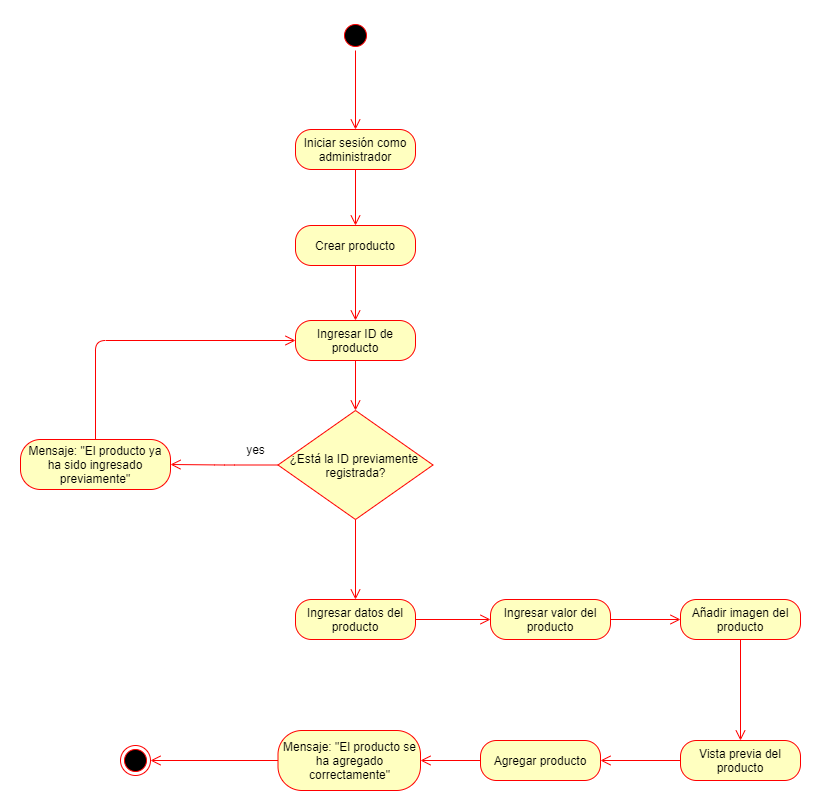

The diagram above was exported from draw.io. Its source (the exported page's mxGraphModel, read from the mxfile embedded in the PNG):
<mxGraphModel dx="1695" dy="496" grid="1" gridSize="10" guides="1" tooltips="1" connect="1" arrows="1" fold="1" page="1" pageScale="1" pageWidth="827" pageHeight="1169" math="0" shadow="0">
  <root>
    <mxCell id="RQrWQgBBalFzAlPLjDUD-0" />
    <mxCell id="RQrWQgBBalFzAlPLjDUD-1" parent="RQrWQgBBalFzAlPLjDUD-0" />
    <mxCell id="8nMRl9JuaNGQzEvAyMEQ-1" value="Iniciar sesión como administrador" style="rounded=1;whiteSpace=wrap;html=1;arcSize=40;fontColor=#000000;fillColor=#ffffc0;strokeColor=#ff0000;" vertex="1" parent="RQrWQgBBalFzAlPLjDUD-1">
      <mxGeometry x="215" y="469" width="120" height="40" as="geometry" />
    </mxCell>
    <mxCell id="8nMRl9JuaNGQzEvAyMEQ-2" value="" style="edgeStyle=orthogonalEdgeStyle;html=1;verticalAlign=bottom;endArrow=open;endSize=8;strokeColor=#ff0000;entryX=0.5;entryY=0;entryDx=0;entryDy=0;" edge="1" parent="RQrWQgBBalFzAlPLjDUD-1" source="8nMRl9JuaNGQzEvAyMEQ-1" target="8nMRl9JuaNGQzEvAyMEQ-8">
      <mxGeometry relative="1" as="geometry">
        <mxPoint x="275" y="629" as="targetPoint" />
      </mxGeometry>
    </mxCell>
    <mxCell id="8nMRl9JuaNGQzEvAyMEQ-6" value="" style="edgeStyle=orthogonalEdgeStyle;html=1;verticalAlign=bottom;endArrow=open;endSize=8;strokeColor=#ff0000;exitX=0.5;exitY=1;exitDx=0;exitDy=0;entryX=0.5;entryY=0;entryDx=0;entryDy=0;" edge="1" parent="RQrWQgBBalFzAlPLjDUD-1" source="8nMRl9JuaNGQzEvAyMEQ-38" target="8nMRl9JuaNGQzEvAyMEQ-1">
      <mxGeometry relative="1" as="geometry">
        <mxPoint x="270" y="459" as="targetPoint" />
        <mxPoint x="275" y="389" as="sourcePoint" />
        <Array as="points" />
      </mxGeometry>
    </mxCell>
    <mxCell id="8nMRl9JuaNGQzEvAyMEQ-8" value="Crear producto" style="rounded=1;whiteSpace=wrap;html=1;arcSize=40;fontColor=#000000;fillColor=#ffffc0;strokeColor=#ff0000;" vertex="1" parent="RQrWQgBBalFzAlPLjDUD-1">
      <mxGeometry x="215" y="565" width="120" height="40" as="geometry" />
    </mxCell>
    <mxCell id="8nMRl9JuaNGQzEvAyMEQ-9" value="Ingresar ID de producto" style="rounded=1;whiteSpace=wrap;html=1;arcSize=40;fontColor=#000000;fillColor=#ffffc0;strokeColor=#ff0000;" vertex="1" parent="RQrWQgBBalFzAlPLjDUD-1">
      <mxGeometry x="215" y="660" width="120" height="40" as="geometry" />
    </mxCell>
    <mxCell id="8nMRl9JuaNGQzEvAyMEQ-10" value="" style="edgeStyle=orthogonalEdgeStyle;html=1;verticalAlign=bottom;endArrow=open;endSize=8;strokeColor=#ff0000;entryX=0.5;entryY=0;entryDx=0;entryDy=0;exitX=0.5;exitY=1;exitDx=0;exitDy=0;" edge="1" parent="RQrWQgBBalFzAlPLjDUD-1" source="8nMRl9JuaNGQzEvAyMEQ-8" target="8nMRl9JuaNGQzEvAyMEQ-9">
      <mxGeometry relative="1" as="geometry">
        <mxPoint x="285" y="649" as="targetPoint" />
        <mxPoint x="270" y="689" as="sourcePoint" />
      </mxGeometry>
    </mxCell>
    <mxCell id="8nMRl9JuaNGQzEvAyMEQ-29" value="¿Está la ID previamente&amp;nbsp; registrada?" style="rhombus;whiteSpace=wrap;html=1;fillColor=#ffffc0;strokeColor=#ff0000;" vertex="1" parent="RQrWQgBBalFzAlPLjDUD-1">
      <mxGeometry x="197.5" y="750" width="155" height="109" as="geometry" />
    </mxCell>
    <mxCell id="8nMRl9JuaNGQzEvAyMEQ-30" value="Mensaje: &quot;El producto ya ha sido ingresado previamente&quot;" style="rounded=1;whiteSpace=wrap;html=1;arcSize=40;fontColor=#000000;fillColor=#ffffc0;strokeColor=#ff0000;" vertex="1" parent="RQrWQgBBalFzAlPLjDUD-1">
      <mxGeometry x="-60" y="779" width="150" height="50" as="geometry" />
    </mxCell>
    <mxCell id="8nMRl9JuaNGQzEvAyMEQ-31" value="" style="edgeStyle=orthogonalEdgeStyle;html=1;verticalAlign=bottom;endArrow=open;endSize=8;strokeColor=#ff0000;entryX=0.5;entryY=0;entryDx=0;entryDy=0;exitX=0.5;exitY=1;exitDx=0;exitDy=0;" edge="1" parent="RQrWQgBBalFzAlPLjDUD-1" source="8nMRl9JuaNGQzEvAyMEQ-9" target="8nMRl9JuaNGQzEvAyMEQ-29">
      <mxGeometry relative="1" as="geometry">
        <mxPoint x="285" y="670" as="targetPoint" />
        <mxPoint x="285" y="615" as="sourcePoint" />
      </mxGeometry>
    </mxCell>
    <mxCell id="8nMRl9JuaNGQzEvAyMEQ-32" value="yes" style="text;html=1;align=center;verticalAlign=middle;resizable=0;points=[];autosize=1;strokeColor=none;" vertex="1" parent="RQrWQgBBalFzAlPLjDUD-1">
      <mxGeometry x="160" y="779" width="30" height="20" as="geometry" />
    </mxCell>
    <mxCell id="8nMRl9JuaNGQzEvAyMEQ-33" value="" style="edgeStyle=orthogonalEdgeStyle;html=1;verticalAlign=bottom;endArrow=open;endSize=8;strokeColor=#ff0000;exitX=0;exitY=0.5;exitDx=0;exitDy=0;entryX=1;entryY=0.5;entryDx=0;entryDy=0;" edge="1" parent="RQrWQgBBalFzAlPLjDUD-1" source="8nMRl9JuaNGQzEvAyMEQ-29" target="8nMRl9JuaNGQzEvAyMEQ-30">
      <mxGeometry relative="1" as="geometry">
        <mxPoint x="110" y="840" as="targetPoint" />
        <mxPoint x="285" y="710" as="sourcePoint" />
        <Array as="points">
          <mxPoint x="144" y="804" />
        </Array>
      </mxGeometry>
    </mxCell>
    <mxCell id="8nMRl9JuaNGQzEvAyMEQ-34" value="" style="edgeStyle=orthogonalEdgeStyle;html=1;verticalAlign=bottom;endArrow=open;endSize=8;strokeColor=#ff0000;exitX=0.5;exitY=0;exitDx=0;exitDy=0;entryX=0;entryY=0.5;entryDx=0;entryDy=0;" edge="1" parent="RQrWQgBBalFzAlPLjDUD-1" source="8nMRl9JuaNGQzEvAyMEQ-30" target="8nMRl9JuaNGQzEvAyMEQ-9">
      <mxGeometry relative="1" as="geometry">
        <mxPoint x="100" y="814" as="targetPoint" />
        <mxPoint x="207.5" y="814.5" as="sourcePoint" />
        <Array as="points">
          <mxPoint x="15" y="680" />
        </Array>
      </mxGeometry>
    </mxCell>
    <mxCell id="8nMRl9JuaNGQzEvAyMEQ-35" value="Ingresar datos del producto" style="rounded=1;whiteSpace=wrap;html=1;arcSize=40;fontColor=#000000;fillColor=#ffffc0;strokeColor=#ff0000;" vertex="1" parent="RQrWQgBBalFzAlPLjDUD-1">
      <mxGeometry x="215" y="939" width="120" height="40" as="geometry" />
    </mxCell>
    <mxCell id="8nMRl9JuaNGQzEvAyMEQ-36" value="Ingresar valor del producto" style="rounded=1;whiteSpace=wrap;html=1;arcSize=40;fontColor=#000000;fillColor=#ffffc0;strokeColor=#ff0000;" vertex="1" parent="RQrWQgBBalFzAlPLjDUD-1">
      <mxGeometry x="410" y="939" width="120" height="40" as="geometry" />
    </mxCell>
    <mxCell id="8nMRl9JuaNGQzEvAyMEQ-37" value="Añadir imagen del producto" style="rounded=1;whiteSpace=wrap;html=1;arcSize=40;fontColor=#000000;fillColor=#ffffc0;strokeColor=#ff0000;" vertex="1" parent="RQrWQgBBalFzAlPLjDUD-1">
      <mxGeometry x="600" y="939" width="120" height="40" as="geometry" />
    </mxCell>
    <mxCell id="8nMRl9JuaNGQzEvAyMEQ-38" value="" style="ellipse;html=1;shape=startState;fillColor=#000000;strokeColor=#ff0000;" vertex="1" parent="RQrWQgBBalFzAlPLjDUD-1">
      <mxGeometry x="260" y="360" width="30" height="30" as="geometry" />
    </mxCell>
    <mxCell id="8nMRl9JuaNGQzEvAyMEQ-40" value="" style="edgeStyle=orthogonalEdgeStyle;html=1;verticalAlign=bottom;endArrow=open;endSize=8;strokeColor=#ff0000;entryX=0.5;entryY=0;entryDx=0;entryDy=0;exitX=0.5;exitY=1;exitDx=0;exitDy=0;" edge="1" parent="RQrWQgBBalFzAlPLjDUD-1" source="8nMRl9JuaNGQzEvAyMEQ-29" target="8nMRl9JuaNGQzEvAyMEQ-35">
      <mxGeometry relative="1" as="geometry">
        <mxPoint x="285" y="760" as="targetPoint" />
        <mxPoint x="285" y="710" as="sourcePoint" />
      </mxGeometry>
    </mxCell>
    <mxCell id="8nMRl9JuaNGQzEvAyMEQ-41" value="" style="edgeStyle=orthogonalEdgeStyle;html=1;verticalAlign=bottom;endArrow=open;endSize=8;strokeColor=#ff0000;entryX=0;entryY=0.5;entryDx=0;entryDy=0;exitX=1;exitY=0.5;exitDx=0;exitDy=0;" edge="1" parent="RQrWQgBBalFzAlPLjDUD-1" source="8nMRl9JuaNGQzEvAyMEQ-35" target="8nMRl9JuaNGQzEvAyMEQ-36">
      <mxGeometry relative="1" as="geometry">
        <mxPoint x="285" y="949" as="targetPoint" />
        <mxPoint x="285" y="869" as="sourcePoint" />
      </mxGeometry>
    </mxCell>
    <mxCell id="8nMRl9JuaNGQzEvAyMEQ-42" value="" style="edgeStyle=orthogonalEdgeStyle;html=1;verticalAlign=bottom;endArrow=open;endSize=8;strokeColor=#ff0000;entryX=0;entryY=0.5;entryDx=0;entryDy=0;exitX=1;exitY=0.5;exitDx=0;exitDy=0;" edge="1" parent="RQrWQgBBalFzAlPLjDUD-1" source="8nMRl9JuaNGQzEvAyMEQ-36" target="8nMRl9JuaNGQzEvAyMEQ-37">
      <mxGeometry relative="1" as="geometry">
        <mxPoint x="420" y="969" as="targetPoint" />
        <mxPoint x="345" y="969" as="sourcePoint" />
      </mxGeometry>
    </mxCell>
    <mxCell id="8nMRl9JuaNGQzEvAyMEQ-43" value="Vista previa del producto" style="rounded=1;whiteSpace=wrap;html=1;arcSize=40;fontColor=#000000;fillColor=#ffffc0;strokeColor=#ff0000;" vertex="1" parent="RQrWQgBBalFzAlPLjDUD-1">
      <mxGeometry x="600" y="1080" width="120" height="40" as="geometry" />
    </mxCell>
    <mxCell id="8nMRl9JuaNGQzEvAyMEQ-44" value="" style="edgeStyle=orthogonalEdgeStyle;html=1;verticalAlign=bottom;endArrow=open;endSize=8;strokeColor=#ff0000;exitX=0.5;exitY=1;exitDx=0;exitDy=0;" edge="1" parent="RQrWQgBBalFzAlPLjDUD-1" source="8nMRl9JuaNGQzEvAyMEQ-37" target="8nMRl9JuaNGQzEvAyMEQ-43">
      <mxGeometry relative="1" as="geometry">
        <mxPoint x="610" y="969" as="targetPoint" />
        <mxPoint x="540" y="969" as="sourcePoint" />
      </mxGeometry>
    </mxCell>
    <mxCell id="8nMRl9JuaNGQzEvAyMEQ-45" value="Agregar producto" style="rounded=1;whiteSpace=wrap;html=1;arcSize=40;fontColor=#000000;fillColor=#ffffc0;strokeColor=#ff0000;" vertex="1" parent="RQrWQgBBalFzAlPLjDUD-1">
      <mxGeometry x="400" y="1080" width="120" height="40" as="geometry" />
    </mxCell>
    <mxCell id="8nMRl9JuaNGQzEvAyMEQ-46" value="Mensaje: &quot;El producto se ha agregado correctamente&quot;" style="rounded=1;whiteSpace=wrap;html=1;arcSize=40;fontColor=#000000;fillColor=#ffffc0;strokeColor=#ff0000;" vertex="1" parent="RQrWQgBBalFzAlPLjDUD-1">
      <mxGeometry x="197.5" y="1070" width="142.5" height="60" as="geometry" />
    </mxCell>
    <mxCell id="8nMRl9JuaNGQzEvAyMEQ-47" value="" style="ellipse;html=1;shape=endState;fillColor=#000000;strokeColor=#ff0000;" vertex="1" parent="RQrWQgBBalFzAlPLjDUD-1">
      <mxGeometry x="40" y="1085" width="30" height="30" as="geometry" />
    </mxCell>
    <mxCell id="8nMRl9JuaNGQzEvAyMEQ-48" value="" style="edgeStyle=orthogonalEdgeStyle;html=1;verticalAlign=bottom;endArrow=open;endSize=8;strokeColor=#ff0000;exitX=0;exitY=0.5;exitDx=0;exitDy=0;entryX=1;entryY=0.5;entryDx=0;entryDy=0;" edge="1" parent="RQrWQgBBalFzAlPLjDUD-1" source="8nMRl9JuaNGQzEvAyMEQ-43" target="8nMRl9JuaNGQzEvAyMEQ-45">
      <mxGeometry relative="1" as="geometry">
        <mxPoint x="670" y="1090" as="targetPoint" />
        <mxPoint x="670" y="989" as="sourcePoint" />
      </mxGeometry>
    </mxCell>
    <mxCell id="8nMRl9JuaNGQzEvAyMEQ-49" value="" style="edgeStyle=orthogonalEdgeStyle;html=1;verticalAlign=bottom;endArrow=open;endSize=8;strokeColor=#ff0000;exitX=0;exitY=0.5;exitDx=0;exitDy=0;entryX=1;entryY=0.5;entryDx=0;entryDy=0;" edge="1" parent="RQrWQgBBalFzAlPLjDUD-1" source="8nMRl9JuaNGQzEvAyMEQ-45" target="8nMRl9JuaNGQzEvAyMEQ-46">
      <mxGeometry relative="1" as="geometry">
        <mxPoint x="530" y="1110" as="targetPoint" />
        <mxPoint x="610" y="1110" as="sourcePoint" />
      </mxGeometry>
    </mxCell>
    <mxCell id="8nMRl9JuaNGQzEvAyMEQ-51" value="" style="edgeStyle=orthogonalEdgeStyle;html=1;verticalAlign=bottom;endArrow=open;endSize=8;strokeColor=#ff0000;entryX=1;entryY=0.5;entryDx=0;entryDy=0;exitX=0;exitY=0.5;exitDx=0;exitDy=0;" edge="1" parent="RQrWQgBBalFzAlPLjDUD-1" source="8nMRl9JuaNGQzEvAyMEQ-46" target="8nMRl9JuaNGQzEvAyMEQ-47">
      <mxGeometry relative="1" as="geometry">
        <mxPoint x="540" y="1120" as="targetPoint" />
        <mxPoint x="200" y="1095" as="sourcePoint" />
      </mxGeometry>
    </mxCell>
  </root>
</mxGraphModel>